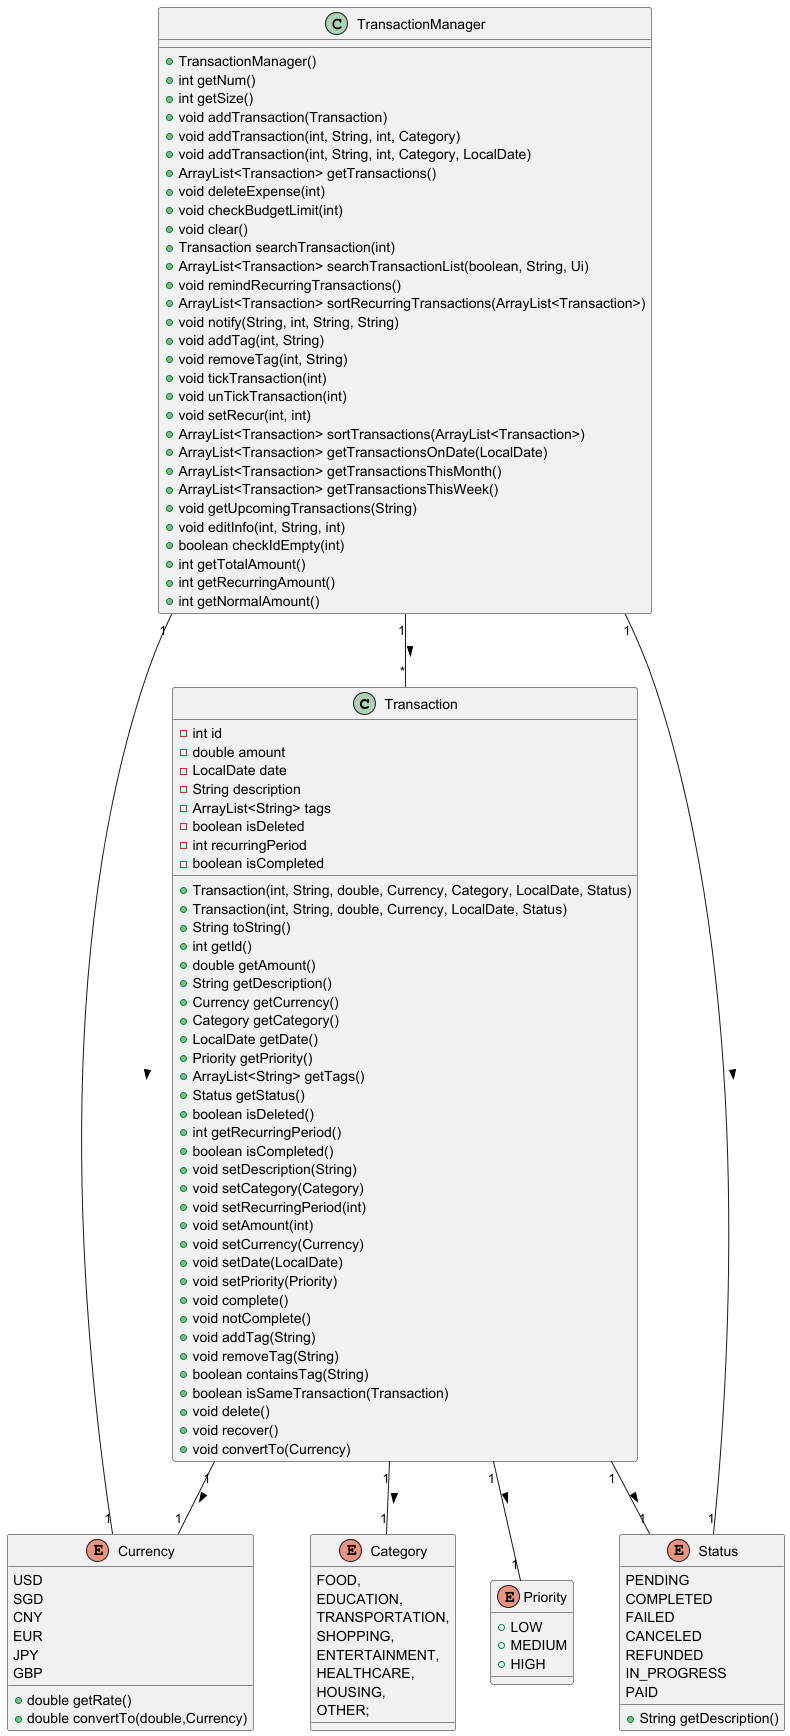

The diagram above was rendered by PlantUML. Its source (embedded in the PNG):
@startuml

' Define Transaction class
class Transaction {
    - int id
    - double amount
    - LocalDate date
    - String description
    - ArrayList<String> tags
    - boolean isDeleted
    - int recurringPeriod
    - boolean isCompleted
    + Transaction(int, String, double, Currency, Category, LocalDate, Status)
    + Transaction(int, String, double, Currency, LocalDate, Status)
    + String toString()
    + int getId()
    + double getAmount()
    + String getDescription()
    + Currency getCurrency()
    + Category getCategory()
    + LocalDate getDate()
    + Priority getPriority()
    + ArrayList<String> getTags()
    + Status getStatus()
    + boolean isDeleted()
    + int getRecurringPeriod()
    + boolean isCompleted()
    + void setDescription(String)
    + void setCategory(Category)
    + void setRecurringPeriod(int)
    + void setAmount(int)
    + void setCurrency(Currency)
    + void setDate(LocalDate)
    + void setPriority(Priority)
    + void complete()
    + void notComplete()
    + void addTag(String)
    + void removeTag(String)
    + boolean containsTag(String)
    + boolean isSameTransaction(Transaction)
    + void delete()
    + void recover()
    + void convertTo(Currency)
}

' Define TransactionManager class
class TransactionManager {
    + TransactionManager()
    + int getNum()
    + int getSize()
    + void addTransaction(Transaction)
    + void addTransaction(int, String, int, Category)
    + void addTransaction(int, String, int, Category, LocalDate)
    + ArrayList<Transaction> getTransactions()
    + void deleteExpense(int)
    + void checkBudgetLimit(int)
    + void clear()
    + Transaction searchTransaction(int)
    + ArrayList<Transaction> searchTransactionList(boolean, String, Ui)
    + void remindRecurringTransactions()
    + ArrayList<Transaction> sortRecurringTransactions(ArrayList<Transaction>)
    + void notify(String, int, String, String)
    + void addTag(int, String)
    + void removeTag(int, String)
    + void tickTransaction(int)
    + void unTickTransaction(int)
    + void setRecur(int, int)
    + ArrayList<Transaction> sortTransactions(ArrayList<Transaction>)
    + ArrayList<Transaction> getTransactionsOnDate(LocalDate)
    + ArrayList<Transaction> getTransactionsThisMonth()
    + ArrayList<Transaction> getTransactionsThisWeek()
    + void getUpcomingTransactions(String)
    + void editInfo(int, String, int)
    + boolean checkIdEmpty(int)
    + int getTotalAmount()
    + int getRecurringAmount()
    + int getNormalAmount()
}

' Define Currency class
enum Currency {
    USD
    SGD
    CNY
    EUR
    JPY
    GBP
    + double getRate()
    + double convertTo(double,Currency)
}

' Define Status class
enum Status {
    PENDING
    COMPLETED
    FAILED
    CANCELED
    REFUNDED
    IN_PROGRESS
    PAID
    + String getDescription()
}

' Define Category class
enum Category {
    FOOD,
    EDUCATION,
    TRANSPORTATION,
    SHOPPING,
    ENTERTAINMENT,
    HEALTHCARE,
    HOUSING,
    OTHER;
}

' Define Priority class
enum Priority {
    + LOW
    + MEDIUM
    + HIGH
}

' Association: TransactionManager manages multiple Transactions
TransactionManager "1" -- "*" Transaction :  >

TransactionManager "1" -- "1" Currency :  >

TransactionManager "1" -- "1" Status :  >

' Association: Transaction references Category
Transaction "1" -- "1" Category :  >

Transaction "1" -- "1" Priority :  >

' Association: Transaction references Currency
Transaction "1" -- "1" Currency :  >

' Association: Transaction references Status
Transaction "1" -- "1" Status :  >

@enduml